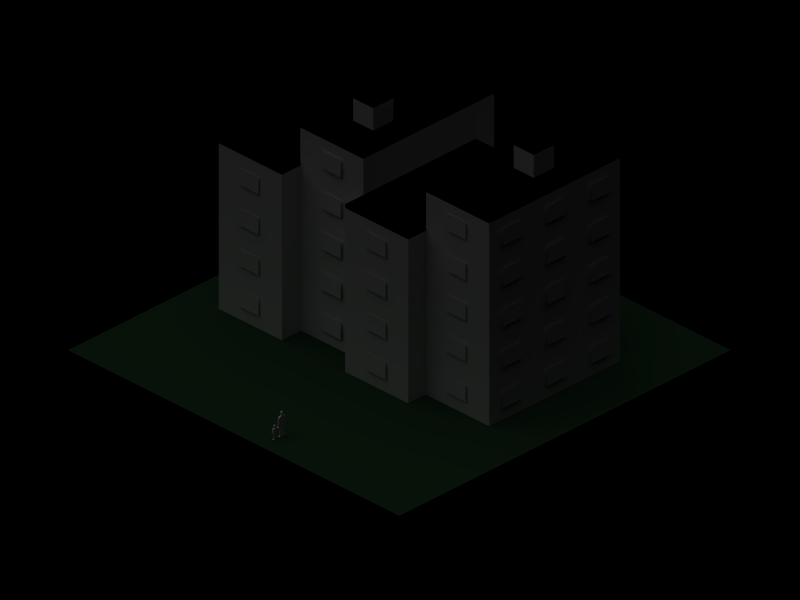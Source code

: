 # Source: reshihbhd.blend  (saved by Blender 2.35.0; exported with 4.5.12 LTS)
import bpy
from mathutils import Matrix  # noqa: F401  (used for matrix-valued properties, if any)

bpy.ops.wm.read_factory_settings(use_empty=True)
scene = bpy.context.scene
scene.name = '1'

# ---- collections
col_collection_1 = bpy.data.collections.new('Collection 1'); scene.collection.children.link(col_collection_1)

# ---- materials (node trees are filled in below, after node groups)
mat_window = bpy.data.materials.new('Window')
mat_window.alpha_threshold = 0.0
mat_window.preview_render_type = 'FLAT'
mat_window.roughness = 0.5
mat_window.line_color = (0.0, 0.0, 0.0, 1.0)
mat_wall = bpy.data.materials.new('Wall')
mat_wall.alpha_threshold = 0.0
mat_wall.preview_render_type = 'FLAT'
mat_wall.roughness = 0.5
mat_wall.specular_intensity = 2.0
mat_wall.line_color = (0.0, 0.0, 0.0, 1.0)
mat_roof = bpy.data.materials.new('Roof')
mat_roof.alpha_threshold = 0.0
mat_roof.diffuse_color = (0.0, 0.0, 0.0, 1.0)
mat_roof.roughness = 0.5
mat_roof.line_color = (0.0, 0.0, 0.0, 1.0)
mat_material_001 = bpy.data.materials.new('Material.001')
mat_material_001.alpha_threshold = 0.0
mat_material_001.preview_render_type = 'FLAT'
mat_material_001.diffuse_color = (0.07369, 0.1827, 0.09619, 1.0)
mat_material_001.roughness = 0.5
mat_material_001.specular_intensity = 0.3656
mat_material_001.line_color = (0.0, 0.0, 0.0, 1.0)

# ---- material node trees

# ---- cameras
cam_camera = bpy.data.cameras.new('Camera')
cam_camera.type = 'ORTHO'
cam_camera.passepartout_alpha = 0.2
cam_camera.clip_end = 100.0
cam_camera.lens = 10.0
cam_camera.ortho_scale = 25.6
cam_camera.show_passepartout = False
cam_camera.show_safe_areas = True
cam_camera.dof.focus_distance = 0.0
cam_camera.dof.aperture_fstop = 128.0

# ---- lights
light_lamp_001 = bpy.data.lights.new('Lamp.001', 'SUN')
light_lamp_001.transmission_factor = 0.0
light_lamp_001.angle = 1.571
light_lamp_001.energy = 0.6439
light_lamp_001.shadow_buffer_clip_start = 0.5
light_lamp_001.shadow_soft_size = 1.0
light_lamp_001.shadow_cascade_max_distance = 1000.0
light_lamp_001.cycles.use_multiple_importance_sampling = False
light_lamp = bpy.data.lights.new('Lamp', 'SUN')
light_lamp.transmission_factor = 0.0
light_lamp.angle = 1.571
light_lamp.energy = 0.6439
light_lamp.shadow_buffer_clip_start = 0.5
light_lamp.shadow_soft_size = 1.0
light_lamp.shadow_cascade_max_distance = 1000.0
light_lamp.cycles.use_multiple_importance_sampling = False

# ---- meshes
me_plane_001 = bpy.data.meshes.new('Plane.001')
me_plane_001.from_pydata([(1.0, 1.0, 2.605e-15), (1.0, -1.0, 8.742e-08), (-1.0, -1.0, -1.303e-14), (-1.0, 1.0, -8.742e-08)], [], [(0, 3, 2, 1)])
me_plane_001.materials.append(mat_window)
me_plane_001.use_remesh_preserve_volume = False
me_plane_001.use_remesh_preserve_attributes = False
me_plane_001.use_mirror_vertex_groups = False
me_plane_001.update()
me_cube_004 = bpy.data.meshes.new('Cube.004')
me_cube_004.from_pydata([(-2.956, 1.43, 3.683), (-2.956, -1.43, 3.683), (2.956, -1.43, 3.683), (2.956, 1.43, 3.683), (-2.956, 1.43, -3.821), (-2.956, -1.43, -3.821), (2.956, -1.43, -3.821), (2.956, 1.43, -3.821), (2.956, -1.43, 3.821), (2.956, 1.43, 3.821), (-2.956, -1.43, 3.821), (-2.956, 1.43, 3.821), (2.882, 1.366, 3.821), (-2.882, 1.366, 3.821), (-2.882, -1.366, 3.821), (2.882, -1.366, 3.821), (2.882, -1.366, 3.717), (2.882, 1.366, 3.717), (-2.882, -1.366, 3.717), (-2.882, 1.366, 3.717)], [], [(4, 0, 3, 7), (0, 4, 5, 1), (6, 2, 1, 5), (7, 3, 2, 6), (7, 6, 5, 4), (2, 3, 9, 8), (1, 2, 8, 10), (0, 1, 10, 11), (3, 0, 11, 9), (9, 11, 13, 12), (11, 10, 14, 13), (10, 8, 15, 14), (8, 9, 12, 15), (15, 12, 17, 16), (14, 15, 16, 18), (13, 14, 18, 19), (12, 13, 19, 17), (17, 19, 18, 16)])
me_cube_004.polygons.foreach_set('material_index', [0, 0, 0, 0, 0, 1, 1, 1, 1, 1, 1, 1, 1, 1, 1, 1, 1, 1])
me_cube_004.materials.append(mat_wall)
me_cube_004.materials.append(mat_roof)
me_cube_004.use_remesh_preserve_volume = False
me_cube_004.use_remesh_preserve_attributes = False
me_cube_004.use_mirror_vertex_groups = False
me_cube_004.auto_texspace = False
me_cube_004.update()
me_cube_006 = bpy.data.meshes.new('Cube.006')
me_cube_006.from_pydata([(0.6164, 0.6164, -0.6164), (0.6164, -0.6164, -0.6164), (-0.6164, -0.6164, -0.6164), (-0.6164, 0.6164, -0.6164), (0.6164, 0.6164, 0.6164), (0.6164, -0.6164, 0.6164), (-0.6164, -0.6164, 0.6164), (-0.6164, 0.6164, 0.6164)], [], [(0, 1, 2, 3), (4, 7, 6, 5), (0, 4, 5, 1), (2, 6, 7, 3), (4, 0, 3, 7)])
me_cube_006.polygons.foreach_set('material_index', [0, 0, 0, 0, 1])
me_cube_006.materials.append(mat_wall)
me_cube_006.materials.append(mat_roof)
me_cube_006.use_remesh_preserve_volume = False
me_cube_006.use_remesh_preserve_attributes = False
me_cube_006.use_mirror_vertex_groups = False
me_cube_006.update()
me_cube_005 = bpy.data.meshes.new('Cube.005')
me_cube_005.from_pydata([(0.6164, 0.6164, -0.6164), (0.6164, -0.6164, -0.6164), (-0.6164, -0.6164, -0.6164), (-0.6164, 0.6164, -0.6164), (0.6164, 0.6164, 0.6164), (0.6164, -0.6164, 0.6164), (-0.6164, -0.6164, 0.6164), (-0.6164, 0.6164, 0.6164)], [], [(0, 1, 2, 3), (4, 7, 6, 5), (0, 4, 5, 1), (1, 5, 6, 2), (2, 6, 7, 3), (4, 0, 3, 7)])
me_cube_005.polygons.foreach_set('material_index', [0, 0, 0, 0, 0, 1])
me_cube_005.materials.append(mat_wall)
me_cube_005.materials.append(mat_roof)
me_cube_005.use_remesh_preserve_volume = False
me_cube_005.use_remesh_preserve_attributes = False
me_cube_005.use_mirror_vertex_groups = False
me_cube_005.update()
me_plane = bpy.data.meshes.new('Plane')
me_plane.from_pydata([(7.5, 7.5, 0.0), (7.5, -7.5, 0.0), (-7.5, -7.5, 0.0), (-7.5, 7.5, 0.0)], [], [(0, 3, 2, 1)])
me_plane.materials.append(mat_material_001)
me_plane.use_remesh_preserve_volume = False
me_plane.use_remesh_preserve_attributes = False
me_plane.use_mirror_vertex_groups = False
me_plane.update()
me_plane_008 = bpy.data.meshes.new('Plane.008')
me_plane_008.from_pydata([(-0.1594, 0.03111, 0.06014), (-0.1594, 0.03111, 0.003189), (-0.2276, 0.03111, 0.003189), (-0.2276, 0.03111, 0.06014), (-0.2059, 0.03111, -0.009899), (-0.1811, 0.03111, -0.0099), (-0.1811, 0.03111, -0.02005), (-0.2059, 0.03111, -0.02005), (-0.2564, 0.03111, -0.02717), (-0.1305, 0.03111, -0.02717), (-0.1396, 0.03111, -0.1605), (-0.2474, 0.03111, -0.1605), (-0.2474, 0.03111, -0.1811), (-0.1396, 0.03111, -0.1811), (-0.2435, 0.03111, -0.07564), (-0.1434, 0.03111, -0.07564), (-0.1935, 0.03111, -0.232), (-0.1778, 0.03111, -0.3201), (-0.1362, 0.03111, -0.3202), (-0.2091, 0.03111, -0.3201), (-0.2508, 0.03111, -0.3202), (-0.2508, 0.03111, -0.4236), (-0.2091, 0.03111, -0.4236), (-0.1362, 0.03111, -0.4236), (-0.1778, 0.03111, -0.4236), (-0.1068, 0.03111, -0.05217), (-0.07738, 0.03111, -0.07982), (-0.2802, 0.03111, -0.05217), (-0.2939, 0.03111, -0.1417), (-0.2939, 0.03111, -0.2063), (-0.2569, 0.03111, -0.2063), (-0.03702, 0.03111, -0.049), (-0.01771, 0.03111, -0.08048), (-0.2577, 0.03111, -0.1442), (-0.07834, 0.03111, -0.1261), (-0.02917, 0.03111, -0.05009), (-0.01509, 0.03111, -0.07306), (-0.2888, 0.03111, -0.2124), (-0.2619, 0.03111, -0.2124), (-0.2619, 0.03111, -0.243), (-0.2888, 0.03111, -0.243), (0.01099, 0.03111, -0.05708), (-0.003099, 0.03111, -0.0341), (-0.1778, 0.03111, -0.4497), (-0.1362, 0.03111, -0.4497), (-0.2091, 0.03111, -0.4497), (-0.2508, 0.03111, -0.4497), (-0.2797, 0.03111, -0.4497), (-0.1072, 0.03111, -0.4497), (-0.1072, 0.03111, -0.4342), (-0.2797, 0.03111, -0.4342), (-0.2104, 0.03111, 0.07584), (-0.1765, 0.03111, 0.07584), (0.1716, 0.03111, 0.4313), (0.1716, 0.03111, 0.3485), (0.07781, 0.03111, 0.3485), (0.07781, 0.03111, 0.4313), (0.1038, 0.03111, 0.3292), (0.1456, 0.03111, 0.3292), (0.1456, 0.03111, 0.3112), (0.1038, 0.03111, 0.3112), (0.01861, 0.03111, 0.2985), (0.2308, 0.03111, 0.2985), (0.2155, 0.03111, 0.061), (0.03384, 0.03111, 0.061), (0.03384, 0.03111, 0.02422), (0.2155, 0.03111, 0.02422), (0.04034, 0.03111, 0.2121), (0.209, 0.03111, 0.2121), (0.1247, 0.03111, -0.06635), (0.1511, 0.03111, -0.2234), (0.2212, 0.03111, -0.2234), (0.09827, 0.03111, -0.2234), (0.02814, 0.03111, -0.2234), (0.02814, 0.03111, -0.4077), (0.09827, 0.03111, -0.4076), (0.2212, 0.03111, -0.4077), (0.1511, 0.03111, -0.4076), (0.2708, 0.03111, 0.2539), (0.2939, 0.03111, 0.09444), (-0.02145, 0.03111, 0.2539), (-0.04449, 0.03111, 0.09444), (-0.04449, 0.03111, -0.02062), (0.01775, 0.03111, -0.02062), (0.2939, 0.03111, -0.02062), (0.2316, 0.03111, -0.02062), (0.01641, 0.03111, 0.09008), (0.233, 0.03111, 0.09008), (0.2854, 0.03111, -0.03152), (0.24, 0.03111, -0.03152), (-0.03601, 0.03111, -0.03152), (0.009403, 0.03111, -0.03152), (0.009403, 0.03111, -0.08599), (-0.03601, 0.03111, -0.08599), (0.24, 0.03111, -0.08599), (0.2854, 0.03111, -0.08599), (0.1511, 0.03111, -0.4541), (0.2212, 0.03111, -0.4541), (0.09827, 0.03111, -0.4541), (0.02814, 0.03111, -0.4541), (-0.02061, 0.03111, -0.4541), (0.27, 0.03111, -0.4541), (0.27, 0.03111, -0.4266), (-0.02061, 0.03111, -0.4266), (0.1014, 0.03111, 0.4541), (0.148, 0.03111, 0.4541), (0.148, -0.03111, 0.4541), (0.1014, -0.03111, 0.4541), (-0.02061, -0.03111, -0.4266), (0.27, -0.03111, -0.4266), (0.27, -0.03111, -0.4541), (-0.02061, -0.03111, -0.4541), (0.02814, -0.03111, -0.4541), (0.09827, -0.03111, -0.4541), (0.2212, -0.03111, -0.4541), (0.1511, -0.03111, -0.4541), (0.2854, -0.03111, -0.08599), (0.24, -0.03111, -0.08599), (-0.03601, -0.03111, -0.08599), (0.009403, -0.03111, -0.08599), (0.009403, -0.03111, -0.03152), (-0.03601, -0.03111, -0.03152), (0.24, -0.03111, -0.03152), (0.2854, -0.03111, -0.03152), (0.233, -0.03111, 0.09008), (0.01641, -0.03111, 0.09008), (0.2316, -0.03111, -0.02062), (0.2939, -0.03111, -0.02062), (0.01775, -0.03111, -0.02062), (-0.04449, -0.03111, -0.02062), (-0.04449, -0.03111, 0.09444), (-0.02145, -0.03111, 0.2539), (0.2939, -0.03111, 0.09444), (0.2708, -0.03111, 0.2539), (0.1511, -0.03111, -0.4076), (0.2212, -0.03111, -0.4077), (0.09827, -0.03111, -0.4076), (0.02814, -0.03111, -0.4077), (0.02814, -0.03111, -0.2234), (0.09827, -0.03111, -0.2234), (0.2212, -0.03111, -0.2234), (0.1511, -0.03111, -0.2234), (0.1247, -0.03111, -0.06635), (0.209, -0.03111, 0.2121), (0.04034, -0.03111, 0.2121), (0.2155, -0.03111, 0.02422), (0.03384, -0.03111, 0.02422), (0.03384, -0.03111, 0.061), (0.2155, -0.03111, 0.061), (0.2308, -0.03111, 0.2985), (0.01861, -0.03111, 0.2985), (0.1038, -0.03111, 0.3112), (0.1456, -0.03111, 0.3112), (0.1456, -0.03111, 0.3292), (0.1038, -0.03111, 0.3292), (0.07781, -0.03111, 0.4313), (0.07781, -0.03111, 0.3485), (0.1716, -0.03111, 0.3485), (0.1716, -0.03111, 0.4313), (-0.1765, -0.03111, 0.07584), (-0.2104, -0.03111, 0.07584), (-0.2797, -0.03111, -0.4342), (-0.1072, -0.03111, -0.4342), (-0.1072, -0.03111, -0.4497), (-0.2797, -0.03111, -0.4497), (-0.2508, -0.03111, -0.4497), (-0.2091, -0.03111, -0.4497), (-0.1362, -0.03111, -0.4497), (-0.1778, -0.03111, -0.4497), (-0.003099, -0.03111, -0.0341), (0.01099, -0.03111, -0.05708), (-0.2888, -0.03111, -0.243), (-0.2619, -0.03111, -0.243), (-0.2619, -0.03111, -0.2124), (-0.2888, -0.03111, -0.2124), (-0.01509, -0.03111, -0.07306), (-0.02917, -0.03111, -0.05009), (-0.07834, -0.03111, -0.1261), (-0.2577, -0.03111, -0.1442), (-0.01771, -0.03111, -0.08048), (-0.03702, -0.03111, -0.049), (-0.2569, -0.03111, -0.2063), (-0.2939, -0.03111, -0.2063), (-0.2939, -0.03111, -0.1417), (-0.2802, -0.03111, -0.05217), (-0.07738, -0.03111, -0.07982), (-0.1068, -0.03111, -0.05217), (-0.1778, -0.03111, -0.4236), (-0.1362, -0.03111, -0.4236), (-0.2091, -0.03111, -0.4236), (-0.2508, -0.03111, -0.4236), (-0.2508, -0.03111, -0.3202), (-0.2091, -0.03111, -0.3201), (-0.1362, -0.03111, -0.3202), (-0.1778, -0.03111, -0.3201), (-0.1935, -0.03111, -0.232), (-0.1434, -0.03111, -0.07564), (-0.2435, -0.03111, -0.07564), (-0.1396, -0.03111, -0.1811), (-0.2474, -0.03111, -0.1811), (-0.2474, -0.03111, -0.1605), (-0.1396, -0.03111, -0.1605), (-0.1305, -0.03111, -0.02717), (-0.2564, -0.03111, -0.02717), (-0.2059, -0.03111, -0.02005), (-0.1811, -0.03111, -0.02005), (-0.1811, -0.03111, -0.0099), (-0.2059, -0.03111, -0.009899), (-0.2276, -0.03111, 0.06014), (-0.2276, -0.03111, 0.003189), (-0.1594, -0.03111, 0.003189), (-0.1594, -0.03111, 0.06014)], [], [(0, 3, 2, 1), (1, 2, 4, 5), (5, 4, 7, 6), (6, 7, 8, 9), (9, 8, 14, 15), (10, 11, 12, 13), (14, 11, 10, 15), (19, 20, 21, 22), (18, 17, 24, 23), (30, 33, 28, 29), (32, 31, 26, 34), (31, 32, 36, 35), (30, 29, 37, 38), (38, 37, 40, 39), (35, 36, 41, 42), (23, 24, 43, 44), (22, 21, 46, 45), (46, 21, 50, 47), (23, 44, 48, 49), (12, 16, 13), (16, 12, 20, 19), (13, 16, 17, 18), (14, 8, 27), (15, 25, 9), (34, 26, 25, 15), (33, 14, 27, 28), (3, 0, 52, 51), (53, 56, 55, 54), (54, 55, 57, 58), (58, 57, 60, 59), (59, 60, 61, 62), (62, 61, 67, 68), (63, 64, 65, 66), (67, 64, 63, 68), (72, 73, 74, 75), (71, 70, 77, 76), (83, 86, 81, 82), (85, 84, 79, 87), (84, 85, 89, 88), (83, 82, 90, 91), (91, 90, 93, 92), (88, 89, 94, 95), (76, 77, 96, 97), (75, 74, 99, 98), (99, 74, 103, 100), (76, 97, 101, 102), (65, 69, 66), (69, 65, 73, 72), (66, 69, 70, 71), (67, 61, 80), (68, 78, 62), (87, 79, 78, 68), (86, 67, 80, 81), (56, 53, 105, 104), (56, 104, 107, 155), (104, 105, 106, 107), (105, 53, 158, 106), (81, 80, 131, 130), (67, 86, 125, 144), (87, 68, 143, 124), (78, 79, 132, 133), (62, 78, 133, 149), (80, 61, 150, 131), (66, 71, 140, 145), (70, 69, 142, 141), (69, 72, 139, 142), (73, 65, 146, 138), (76, 102, 109, 135), (102, 101, 110, 109), (101, 97, 114, 110), (99, 100, 111, 112), (100, 103, 108, 111), (103, 74, 137, 108), (75, 98, 113, 136), (98, 99, 112, 113), (97, 96, 115, 114), (96, 77, 134, 115), (88, 95, 116, 123), (95, 94, 117, 116), (94, 89, 122, 117), (91, 92, 119, 120), (92, 93, 118, 119), (93, 90, 121, 118), (83, 91, 120, 128), (90, 82, 129, 121), (84, 88, 123, 127), (89, 85, 126, 122), (85, 87, 124, 126), (79, 84, 127, 132), (82, 81, 130, 129), (86, 83, 128, 125), (71, 76, 135, 140), (77, 70, 141, 134), (72, 75, 136, 139), (74, 73, 138, 137), (68, 63, 148, 143), (64, 67, 144, 147), (63, 66, 145, 148), (65, 64, 147, 146), (59, 62, 149, 152), (61, 60, 151, 150), (58, 59, 152, 153), (60, 57, 154, 151), (54, 58, 153, 157), (57, 55, 156, 154), (53, 54, 157, 158), (55, 56, 155, 156), (3, 51, 160, 208), (51, 52, 159, 160), (52, 0, 211, 159), (28, 27, 184, 183), (14, 33, 178, 197), (34, 15, 196, 177), (25, 26, 185, 186), (9, 25, 186, 202), (27, 8, 203, 184), (13, 18, 193, 198), (17, 16, 195, 194), (16, 19, 192, 195), (20, 12, 199, 191), (23, 49, 162, 188), (49, 48, 163, 162), (48, 44, 167, 163), (46, 47, 164, 165), (47, 50, 161, 164), (50, 21, 190, 161), (22, 45, 166, 189), (45, 46, 165, 166), (44, 43, 168, 167), (43, 24, 187, 168), (35, 42, 169, 176), (42, 41, 170, 169), (41, 36, 175, 170), (38, 39, 172, 173), (39, 40, 171, 172), (40, 37, 174, 171), (30, 38, 173, 181), (37, 29, 182, 174), (31, 35, 176, 180), (36, 32, 179, 175), (32, 34, 177, 179), (26, 31, 180, 185), (29, 28, 183, 182), (33, 30, 181, 178), (18, 23, 188, 193), (24, 17, 194, 187), (19, 22, 189, 192), (21, 20, 191, 190), (15, 10, 201, 196), (11, 14, 197, 200), (10, 13, 198, 201), (12, 11, 200, 199), (6, 9, 202, 205), (8, 7, 204, 203), (5, 6, 205, 206), (7, 4, 207, 204), (1, 5, 206, 210), (4, 2, 209, 207), (0, 1, 210, 211), (2, 3, 208, 209), (211, 208, 209, 210), (210, 209, 207, 206), (206, 207, 204, 205), (205, 204, 203, 202), (202, 203, 197, 196), (201, 200, 199, 198), (197, 200, 201, 196), (192, 191, 190, 189), (193, 194, 187, 188), (181, 178, 183, 182), (179, 180, 185, 177), (180, 179, 175, 176), (181, 182, 174, 173), (173, 174, 171, 172), (176, 175, 170, 169), (188, 187, 168, 167), (189, 190, 165, 166), (165, 190, 161, 164), (188, 167, 163, 162), (199, 195, 198), (195, 199, 191, 192), (198, 195, 194, 193), (197, 203, 184), (196, 186, 202), (177, 185, 186, 196), (178, 197, 184, 183), (208, 211, 159, 160), (158, 155, 156, 157), (157, 156, 154, 153), (153, 154, 151, 152), (152, 151, 150, 149), (149, 150, 144, 143), (148, 147, 146, 145), (144, 147, 148, 143), (139, 138, 137, 136), (140, 141, 134, 135), (128, 125, 130, 129), (126, 127, 132, 124), (127, 126, 122, 123), (128, 129, 121, 120), (120, 121, 118, 119), (123, 122, 117, 116), (135, 134, 115, 114), (136, 137, 112, 113), (112, 137, 108, 111), (135, 114, 110, 109), (146, 142, 145), (142, 146, 138, 139), (145, 142, 141, 140), (144, 150, 131), (143, 133, 149), (124, 132, 133, 143), (125, 144, 131, 130), (155, 158, 106, 107)])
me_plane_008.use_remesh_preserve_volume = False
me_plane_008.use_remesh_preserve_attributes = False
me_plane_008.use_mirror_vertex_groups = False
me_plane_008.update()

# ---- objects
ob_plane_033 = bpy.data.objects.new('Plane.033', me_plane_001)
ob_plane_032 = bpy.data.objects.new('Plane.032', me_plane_001)
ob_plane_031 = bpy.data.objects.new('Plane.031', me_plane_001)
ob_plane_030 = bpy.data.objects.new('Plane.030', me_plane_001)
ob_plane_029 = bpy.data.objects.new('Plane.029', me_plane_001)
ob_plane_028 = bpy.data.objects.new('Plane.028', me_plane_001)
ob_plane_027 = bpy.data.objects.new('Plane.027', me_plane_001)
ob_plane_026 = bpy.data.objects.new('Plane.026', me_plane_001)
ob_plane_025 = bpy.data.objects.new('Plane.025', me_plane_001)
ob_plane_024 = bpy.data.objects.new('Plane.024', me_plane_001)
ob_plane_023 = bpy.data.objects.new('Plane.023', me_plane_001)
ob_plane_022 = bpy.data.objects.new('Plane.022', me_plane_001)
ob_plane_021 = bpy.data.objects.new('Plane.021', me_plane_001)
ob_plane_020 = bpy.data.objects.new('Plane.020', me_plane_001)
ob_plane_019 = bpy.data.objects.new('Plane.019', me_plane_001)
ob_plane_013 = bpy.data.objects.new('Plane.013', me_plane_001)
ob_plane_012 = bpy.data.objects.new('Plane.012', me_plane_001)
ob_plane_011 = bpy.data.objects.new('Plane.011', me_plane_001)
ob_plane_010 = bpy.data.objects.new('Plane.010', me_plane_001)
ob_plane_018 = bpy.data.objects.new('Plane.018', me_plane_001)
ob_plane_017 = bpy.data.objects.new('Plane.017', me_plane_001)
ob_plane_016 = bpy.data.objects.new('Plane.016', me_plane_001)
ob_plane_015 = bpy.data.objects.new('Plane.015', me_plane_001)
ob_plane_014 = bpy.data.objects.new('Plane.014', me_plane_001)
ob_plane_009 = bpy.data.objects.new('Plane.009', me_plane_001)
ob_plane_008 = bpy.data.objects.new('Plane.008', me_plane_001)
ob_plane_007 = bpy.data.objects.new('Plane.007', me_plane_001)
ob_plane_006 = bpy.data.objects.new('Plane.006', me_plane_001)
ob_plane_005 = bpy.data.objects.new('Plane.005', me_plane_001)
ob_plane_004 = bpy.data.objects.new('Plane.004', me_plane_001)
ob_plane_003 = bpy.data.objects.new('Plane.003', me_plane_001)
ob_plane_002 = bpy.data.objects.new('Plane.002', me_plane_001)
ob_plane_001 = bpy.data.objects.new('Plane.001', me_plane_001)
ob_cube_005 = bpy.data.objects.new('Cube.005', me_cube_004)
ob_cube_004 = bpy.data.objects.new('Cube.004', me_cube_004)
ob_cube_003 = bpy.data.objects.new('Cube.003', me_cube_004)
ob_cube_002 = bpy.data.objects.new('Cube.002', me_cube_006)
ob_cube_001 = bpy.data.objects.new('Cube.001', me_cube_005)
ob_cube = bpy.data.objects.new('Cube', me_cube_004)
ob_lamp_001 = bpy.data.objects.new('Lamp.001', light_lamp_001)
ob_lamp = bpy.data.objects.new('Lamp', light_lamp)
ob_plane = bpy.data.objects.new('Plane', me_plane)
ob_camera = bpy.data.objects.new('Camera', cam_camera)
ob_jeff = bpy.data.objects.new('Jeff', me_plane_008)

# ---- transforms, parenting, visibility, modifiers, constraints
ob_plane_033.location = (3.547, -5.581, 6.81)
ob_plane_033.rotation_euler = (1.571, 1.562e-15, 3.142)
ob_plane_033.scale = (0.4409, 0.3147, 0.4409)
ob_plane_033.lock_rotations_4d = False
ob_plane_033.empty_display_type = 'ARROWS'
ob_plane_033.color = (0.0, 0.0, 0.0, 1.0)
ob_plane_033.lineart.crease_threshold = 0.0
ob_plane_032.location = (3.547, -5.581, 0.8099)
ob_plane_032.rotation_euler = (1.571, 1.562e-15, 3.142)
ob_plane_032.scale = (0.4409, 0.3147, 0.4409)
ob_plane_032.lock_rotations_4d = False
ob_plane_032.empty_display_type = 'ARROWS'
ob_plane_032.color = (0.0, 0.0, 0.0, 1.0)
ob_plane_032.lineart.crease_threshold = 0.0
ob_plane_031.location = (3.547, -5.581, 2.31)
ob_plane_031.rotation_euler = (1.571, 1.562e-15, 3.142)
ob_plane_031.scale = (0.4409, 0.3147, 0.4409)
ob_plane_031.lock_rotations_4d = False
ob_plane_031.empty_display_type = 'ARROWS'
ob_plane_031.color = (0.0, 0.0, 0.0, 1.0)
ob_plane_031.lineart.crease_threshold = 0.0
ob_plane_030.location = (3.547, -5.581, 5.31)
ob_plane_030.rotation_euler = (1.571, 1.562e-15, 3.142)
ob_plane_030.scale = (0.4409, 0.3147, 0.4409)
ob_plane_030.lock_rotations_4d = False
ob_plane_030.empty_display_type = 'ARROWS'
ob_plane_030.color = (0.0, 0.0, 0.0, 1.0)
ob_plane_030.lineart.crease_threshold = 0.0
ob_plane_029.location = (3.547, -5.581, 3.81)
ob_plane_029.rotation_euler = (1.571, 1.562e-15, 3.142)
ob_plane_029.scale = (0.4409, 0.3147, 0.4409)
ob_plane_029.lock_rotations_4d = False
ob_plane_029.empty_display_type = 'ARROWS'
ob_plane_029.color = (0.0, 0.0, 0.0, 1.0)
ob_plane_029.lineart.crease_threshold = 0.0
ob_plane_028.location = (1.547, -5.581, 3.81)
ob_plane_028.rotation_euler = (1.571, 1.562e-15, 3.142)
ob_plane_028.scale = (0.4409, 0.3147, 0.4409)
ob_plane_028.lock_rotations_4d = False
ob_plane_028.empty_display_type = 'ARROWS'
ob_plane_028.color = (0.0, 0.0, 0.0, 1.0)
ob_plane_028.lineart.crease_threshold = 0.0
ob_plane_027.location = (1.547, -5.581, 5.31)
ob_plane_027.rotation_euler = (1.571, 1.562e-15, 3.142)
ob_plane_027.scale = (0.4409, 0.3147, 0.4409)
ob_plane_027.lock_rotations_4d = False
ob_plane_027.empty_display_type = 'ARROWS'
ob_plane_027.color = (0.0, 0.0, 0.0, 1.0)
ob_plane_027.lineart.crease_threshold = 0.0
ob_plane_026.location = (1.547, -5.581, 2.31)
ob_plane_026.rotation_euler = (1.571, 1.562e-15, 3.142)
ob_plane_026.scale = (0.4409, 0.3147, 0.4409)
ob_plane_026.lock_rotations_4d = False
ob_plane_026.empty_display_type = 'ARROWS'
ob_plane_026.color = (0.0, 0.0, 0.0, 1.0)
ob_plane_026.lineart.crease_threshold = 0.0
ob_plane_025.location = (1.547, -5.581, 0.8099)
ob_plane_025.rotation_euler = (1.571, 1.562e-15, 3.142)
ob_plane_025.scale = (0.4409, 0.3147, 0.4409)
ob_plane_025.lock_rotations_4d = False
ob_plane_025.empty_display_type = 'ARROWS'
ob_plane_025.color = (0.0, 0.0, 0.0, 1.0)
ob_plane_025.lineart.crease_threshold = 0.0
ob_plane_024.location = (1.547, -5.581, 6.81)
ob_plane_024.rotation_euler = (1.571, 1.562e-15, 3.142)
ob_plane_024.scale = (0.4409, 0.3147, 0.4409)
ob_plane_024.lock_rotations_4d = False
ob_plane_024.empty_display_type = 'ARROWS'
ob_plane_024.color = (0.0, 0.0, 0.0, 1.0)
ob_plane_024.lineart.crease_threshold = 0.0
ob_plane_023.location = (-0.4533, -5.581, 6.81)
ob_plane_023.rotation_euler = (1.571, 1.562e-15, 3.142)
ob_plane_023.scale = (0.4409, 0.3147, 0.4409)
ob_plane_023.lock_rotations_4d = False
ob_plane_023.empty_display_type = 'ARROWS'
ob_plane_023.color = (0.0, 0.0, 0.0, 1.0)
ob_plane_023.lineart.crease_threshold = 0.0
ob_plane_022.location = (-0.4533, -5.581, 0.8099)
ob_plane_022.rotation_euler = (1.571, 1.562e-15, 3.142)
ob_plane_022.scale = (0.4409, 0.3147, 0.4409)
ob_plane_022.lock_rotations_4d = False
ob_plane_022.empty_display_type = 'ARROWS'
ob_plane_022.color = (0.0, 0.0, 0.0, 1.0)
ob_plane_022.lineart.crease_threshold = 0.0
ob_plane_021.location = (-0.4533, -5.581, 2.31)
ob_plane_021.rotation_euler = (1.571, 1.562e-15, 3.142)
ob_plane_021.scale = (0.4409, 0.3147, 0.4409)
ob_plane_021.lock_rotations_4d = False
ob_plane_021.empty_display_type = 'ARROWS'
ob_plane_021.color = (0.0, 0.0, 0.0, 1.0)
ob_plane_021.lineart.crease_threshold = 0.0
ob_plane_020.location = (-0.4533, -5.581, 5.31)
ob_plane_020.rotation_euler = (1.571, 1.562e-15, 3.142)
ob_plane_020.scale = (0.4409, 0.3147, 0.4409)
ob_plane_020.lock_rotations_4d = False
ob_plane_020.empty_display_type = 'ARROWS'
ob_plane_020.color = (0.0, 0.0, 0.0, 1.0)
ob_plane_020.lineart.crease_threshold = 0.0
ob_plane_019.location = (-0.4533, -5.581, 3.81)
ob_plane_019.rotation_euler = (1.571, 1.562e-15, 3.142)
ob_plane_019.scale = (0.4409, 0.3147, 0.4409)
ob_plane_019.lock_rotations_4d = False
ob_plane_019.empty_display_type = 'ARROWS'
ob_plane_019.color = (0.0, 0.0, 0.0, 1.0)
ob_plane_019.lineart.crease_threshold = 0.0
ob_plane_013.location = (-2.262, 4.543, 0.8099)
ob_plane_013.rotation_euler = (1.571, -0.0, 1.571)
ob_plane_013.scale = (0.4409, 0.3147, 0.4409)
ob_plane_013.lock_rotations_4d = False
ob_plane_013.empty_display_type = 'ARROWS'
ob_plane_013.color = (0.0, 0.0, 0.0, 1.0)
ob_plane_013.lineart.crease_threshold = 0.0
ob_plane_012.location = (-2.262, 4.543, 2.31)
ob_plane_012.rotation_euler = (1.571, -0.0, 1.571)
ob_plane_012.scale = (0.4409, 0.3147, 0.4409)
ob_plane_012.lock_rotations_4d = False
ob_plane_012.empty_display_type = 'ARROWS'
ob_plane_012.color = (0.0, 0.0, 0.0, 1.0)
ob_plane_012.lineart.crease_threshold = 0.0
ob_plane_011.location = (-2.262, 4.543, 5.31)
ob_plane_011.rotation_euler = (1.571, -0.0, 1.571)
ob_plane_011.scale = (0.4409, 0.3147, 0.4409)
ob_plane_011.lock_rotations_4d = False
ob_plane_011.empty_display_type = 'ARROWS'
ob_plane_011.color = (0.0, 0.0, 0.0, 1.0)
ob_plane_011.lineart.crease_threshold = 0.0
ob_plane_010.location = (-2.262, 4.543, 3.81)
ob_plane_010.rotation_euler = (1.571, -0.0, 1.571)
ob_plane_010.scale = (0.4409, 0.3147, 0.4409)
ob_plane_010.lock_rotations_4d = False
ob_plane_010.empty_display_type = 'ARROWS'
ob_plane_010.color = (0.0, 0.0, 0.0, 1.0)
ob_plane_010.lineart.crease_threshold = 0.0
ob_plane_018.location = (-1.473, 1.618, 3.81)
ob_plane_018.rotation_euler = (1.571, -0.0, 1.571)
ob_plane_018.scale = (0.4409, 0.3147, 0.4409)
ob_plane_018.lock_rotations_4d = False
ob_plane_018.empty_display_type = 'ARROWS'
ob_plane_018.color = (0.0, 0.0, 0.0, 1.0)
ob_plane_018.lineart.crease_threshold = 0.0
ob_plane_017.location = (-1.473, 1.618, 5.31)
ob_plane_017.rotation_euler = (1.571, -0.0, 1.571)
ob_plane_017.scale = (0.4409, 0.3147, 0.4409)
ob_plane_017.lock_rotations_4d = False
ob_plane_017.empty_display_type = 'ARROWS'
ob_plane_017.color = (0.0, 0.0, 0.0, 1.0)
ob_plane_017.lineart.crease_threshold = 0.0
ob_plane_016.location = (-1.473, 1.618, 2.31)
ob_plane_016.rotation_euler = (1.571, -0.0, 1.571)
ob_plane_016.scale = (0.4409, 0.3147, 0.4409)
ob_plane_016.lock_rotations_4d = False
ob_plane_016.empty_display_type = 'ARROWS'
ob_plane_016.color = (0.0, 0.0, 0.0, 1.0)
ob_plane_016.lineart.crease_threshold = 0.0
ob_plane_015.location = (-1.473, 1.618, 0.8099)
ob_plane_015.rotation_euler = (1.571, -0.0, 1.571)
ob_plane_015.scale = (0.4409, 0.3147, 0.4409)
ob_plane_015.lock_rotations_4d = False
ob_plane_015.empty_display_type = 'ARROWS'
ob_plane_015.color = (0.0, 0.0, 0.0, 1.0)
ob_plane_015.lineart.crease_threshold = 0.0
ob_plane_014.location = (-1.473, 1.618, 6.81)
ob_plane_014.rotation_euler = (1.571, -0.0, 1.571)
ob_plane_014.scale = (0.4409, 0.3147, 0.4409)
ob_plane_014.lock_rotations_4d = False
ob_plane_014.empty_display_type = 'ARROWS'
ob_plane_014.color = (0.0, 0.0, 0.0, 1.0)
ob_plane_014.lineart.crease_threshold = 0.0
ob_plane_009.location = (-1.461, -4.026, 6.81)
ob_plane_009.rotation_euler = (1.571, -0.0, 1.571)
ob_plane_009.scale = (0.4409, 0.3147, 0.4409)
ob_plane_009.lock_rotations_4d = False
ob_plane_009.empty_display_type = 'ARROWS'
ob_plane_009.color = (0.0, 0.0, 0.0, 1.0)
ob_plane_009.lineart.crease_threshold = 0.0
ob_plane_008.location = (-1.461, -4.026, 0.8099)
ob_plane_008.rotation_euler = (1.571, -0.0, 1.571)
ob_plane_008.scale = (0.4409, 0.3147, 0.4409)
ob_plane_008.lock_rotations_4d = False
ob_plane_008.empty_display_type = 'ARROWS'
ob_plane_008.color = (0.0, 0.0, 0.0, 1.0)
ob_plane_008.lineart.crease_threshold = 0.0
ob_plane_007.location = (-1.461, -4.026, 2.31)
ob_plane_007.rotation_euler = (1.571, -0.0, 1.571)
ob_plane_007.scale = (0.4409, 0.3147, 0.4409)
ob_plane_007.lock_rotations_4d = False
ob_plane_007.empty_display_type = 'ARROWS'
ob_plane_007.color = (0.0, 0.0, 0.0, 1.0)
ob_plane_007.lineart.crease_threshold = 0.0
ob_plane_006.location = (-1.461, -4.026, 5.31)
ob_plane_006.rotation_euler = (1.571, -0.0, 1.571)
ob_plane_006.scale = (0.4409, 0.3147, 0.4409)
ob_plane_006.lock_rotations_4d = False
ob_plane_006.empty_display_type = 'ARROWS'
ob_plane_006.color = (0.0, 0.0, 0.0, 1.0)
ob_plane_006.lineart.crease_threshold = 0.0
ob_plane_005.location = (-1.461, -4.026, 3.81)
ob_plane_005.rotation_euler = (1.571, -0.0, 1.571)
ob_plane_005.scale = (0.4409, 0.3147, 0.4409)
ob_plane_005.lock_rotations_4d = False
ob_plane_005.empty_display_type = 'ARROWS'
ob_plane_005.color = (0.0, 0.0, 0.0, 1.0)
ob_plane_005.lineart.crease_threshold = 0.0
ob_plane_004.location = (-2.262, -1.204, 3.81)
ob_plane_004.rotation_euler = (1.571, -0.0, 1.571)
ob_plane_004.scale = (0.4409, 0.3147, 0.4409)
ob_plane_004.lock_rotations_4d = False
ob_plane_004.empty_display_type = 'ARROWS'
ob_plane_004.color = (0.0, 0.0, 0.0, 1.0)
ob_plane_004.lineart.crease_threshold = 0.0
ob_plane_003.location = (-2.262, -1.204, 5.31)
ob_plane_003.rotation_euler = (1.571, -0.0, 1.571)
ob_plane_003.scale = (0.4409, 0.3147, 0.4409)
ob_plane_003.lock_rotations_4d = False
ob_plane_003.empty_display_type = 'ARROWS'
ob_plane_003.color = (0.0, 0.0, 0.0, 1.0)
ob_plane_003.lineart.crease_threshold = 0.0
ob_plane_002.location = (-2.262, -1.204, 2.31)
ob_plane_002.rotation_euler = (1.571, -0.0, 1.571)
ob_plane_002.scale = (0.4409, 0.3147, 0.4409)
ob_plane_002.lock_rotations_4d = False
ob_plane_002.empty_display_type = 'ARROWS'
ob_plane_002.color = (0.0, 0.0, 0.0, 1.0)
ob_plane_002.lineart.crease_threshold = 0.0
ob_plane_001.location = (-2.262, -1.204, 0.8099)
ob_plane_001.rotation_euler = (1.571, -0.0, 1.571)
ob_plane_001.scale = (0.4409, 0.3147, 0.4409)
ob_plane_001.lock_rotations_4d = False
ob_plane_001.empty_display_type = 'ARROWS'
ob_plane_001.color = (0.0, 0.0, 0.0, 1.0)
ob_plane_001.lineart.crease_threshold = 0.0
ob_cube_005.location = (1.542, -4.054, 3.812)
ob_cube_005.lock_rotations_4d = False
ob_cube_005.empty_display_type = 'ARROWS'
ob_cube_005.color = (0.0, 0.0, 0.0, 1.0)
ob_cube_005.lineart.crease_threshold = 0.0
ob_cube_004.location = (0.7471, -1.188, 2.377)
ob_cube_004.lock_rotations_4d = False
ob_cube_004.empty_display_type = 'ARROWS'
ob_cube_004.color = (0.0, 0.0, 0.0, 1.0)
ob_cube_004.lineart.crease_threshold = 0.0
ob_cube_003.location = (1.575, 1.673, 3.846)
ob_cube_003.lock_rotations_4d = False
ob_cube_003.empty_display_type = 'ARROWS'
ob_cube_003.color = (0.0, 0.0, 0.0, 1.0)
ob_cube_003.lineart.crease_threshold = 0.0
ob_cube_002.location = (0.5373, 1.717, 7.936)
ob_cube_002.rotation_euler = (1.571, -0.0, 1.571)
ob_cube_002.scale = (0.7408, 0.7408, 0.7408)
ob_cube_002.lock_rotations_4d = False
ob_cube_002.empty_display_type = 'ARROWS'
ob_cube_002.color = (0.0, 0.0, 0.0, 1.0)
ob_cube_002.lineart.crease_threshold = 0.0
ob_cube_001.location = (2.074, -4.012, 7.92)
ob_cube_001.rotation_euler = (1.571, -0.0, 1.571)
ob_cube_001.scale = (0.7408, 0.7408, 0.7408)
ob_cube_001.lock_rotations_4d = False
ob_cube_001.empty_display_type = 'ARROWS'
ob_cube_001.color = (0.0, 0.0, 0.0, 1.0)
ob_cube_001.lineart.crease_threshold = 0.0
ob_cube.location = (0.7401, 4.525, 2.437)
ob_cube.lock_rotations_4d = False
ob_cube.empty_display_type = 'ARROWS'
ob_cube.color = (0.0, 0.0, 0.0, 1.0)
ob_cube.show_texture_space = True
ob_cube.lineart.crease_threshold = 0.0
ob_lamp_001.location = (-10.68, -0.02002, 20.36)
ob_lamp_001.rotation_euler = (-0.4678, -0.204, 0.6795)
ob_lamp_001.lock_rotations_4d = False
ob_lamp_001.empty_display_type = 'ARROWS'
ob_lamp_001.color = (0.0, 0.0, 0.0, 1.0)
ob_lamp_001.lineart.crease_threshold = 0.0
ob_lamp.location = (0.07246, -0.02002, 21.0)
ob_lamp.lock_rotations_4d = False
ob_lamp.empty_display_type = 'ARROWS'
ob_lamp.color = (0.0, 0.0, 0.0, 1.0)
ob_lamp.lineart.crease_threshold = 0.0
ob_plane.location = (0.0, 0.0, 0.0)
ob_plane.lock_rotations_4d = False
ob_plane.empty_display_type = 'ARROWS'
ob_plane.color = (0.0, 0.0, 0.0, 1.0)
ob_plane.lineart.crease_threshold = 0.0
ob_camera.location = (-9.959, -9.99, 10.0)
ob_camera.rotation_euler = (1.047, -0.0, -0.7854)
ob_camera.lock_rotations_4d = False
ob_camera.empty_display_type = 'ARROWS'
ob_camera.color = (0.0, 0.0, 0.0, 1.0)
ob_camera.lineart.crease_threshold = 0.0
ob_jeff.location = (-6.659, -1.218, 0.4521)
ob_jeff.lock_rotations_4d = False
ob_jeff.empty_display_type = 'ARROWS'
ob_jeff.color = (0.0, 0.0, 0.0, 1.0)
ob_jeff.lineart.crease_threshold = 0.0

# ---- collection membership
col_collection_1.objects.link(ob_plane_033)
col_collection_1.objects.link(ob_plane_032)
col_collection_1.objects.link(ob_plane_031)
col_collection_1.objects.link(ob_plane_030)
col_collection_1.objects.link(ob_plane_029)
col_collection_1.objects.link(ob_plane_028)
col_collection_1.objects.link(ob_plane_027)
col_collection_1.objects.link(ob_plane_026)
col_collection_1.objects.link(ob_plane_025)
col_collection_1.objects.link(ob_plane_024)
col_collection_1.objects.link(ob_plane_023)
col_collection_1.objects.link(ob_plane_022)
col_collection_1.objects.link(ob_plane_021)
col_collection_1.objects.link(ob_plane_020)
col_collection_1.objects.link(ob_plane_019)
col_collection_1.objects.link(ob_plane_013)
col_collection_1.objects.link(ob_plane_012)
col_collection_1.objects.link(ob_plane_011)
col_collection_1.objects.link(ob_plane_010)
col_collection_1.objects.link(ob_plane_018)
col_collection_1.objects.link(ob_plane_017)
col_collection_1.objects.link(ob_plane_016)
col_collection_1.objects.link(ob_plane_015)
col_collection_1.objects.link(ob_plane_014)
col_collection_1.objects.link(ob_plane_009)
col_collection_1.objects.link(ob_plane_008)
col_collection_1.objects.link(ob_plane_007)
col_collection_1.objects.link(ob_plane_006)
col_collection_1.objects.link(ob_plane_005)
col_collection_1.objects.link(ob_plane_004)
col_collection_1.objects.link(ob_plane_003)
col_collection_1.objects.link(ob_plane_002)
col_collection_1.objects.link(ob_plane_001)
col_collection_1.objects.link(ob_cube_005)
col_collection_1.objects.link(ob_cube_004)
col_collection_1.objects.link(ob_cube_003)
col_collection_1.objects.link(ob_cube_002)
col_collection_1.objects.link(ob_cube_001)
col_collection_1.objects.link(ob_cube)
col_collection_1.objects.link(ob_lamp_001)
col_collection_1.objects.link(ob_lamp)
col_collection_1.objects.link(ob_plane)
col_collection_1.objects.link(ob_camera)
col_collection_1.objects.link(ob_jeff)

# ---- scene / render settings (as saved in the file)
scene.camera = ob_camera
scene.frame_start = 1; scene.frame_end = 250; scene.frame_set(1)
scene.render.engine = 'BLENDER_EEVEE_NEXT'
scene.render.image_settings.compression = 90
scene.render.resolution_x = 1024
scene.render.resolution_y = 768
scene.render.fps = 25
scene.render.dither_intensity = 0.0
scene.render.use_compositing = False
scene.render.use_sequencer = False
scene.render.use_file_extension = False
scene.render.bake_bias = 0.0
scene.render.use_stamp_time = False
scene.render.use_stamp_date = False
scene.render.use_stamp_frame = False
scene.render.use_stamp_camera = False
scene.render.use_stamp_scene = False
scene.render.use_stamp_filename = False
scene.render.use_stamp_render_time = False
scene.render.stamp_font_size = 0
scene.cycles.use_denoising = False
scene.cycles.samples = 10
scene.cycles.sampling_pattern = 'TABULATED_SOBOL'
scene.cycles.light_sampling_threshold = 0.0
scene.cycles.use_adaptive_sampling = False
scene.cycles.use_light_tree = False
scene.cycles.blur_glossy = 0.0
scene.cycles.volume_bounces = 1
scene.cycles.pixel_filter_type = 'GAUSSIAN'
scene.cycles.sample_clamp_indirect = 0.0
scene.view_settings.view_transform = 'Raw'
bpy.context.view_layer.update()
